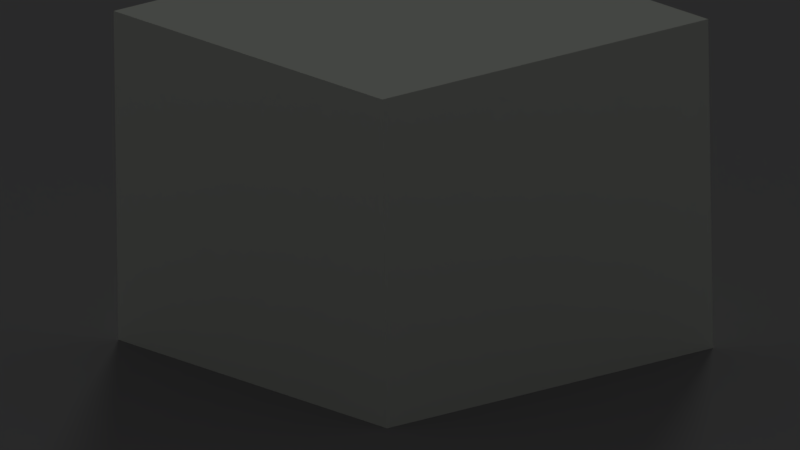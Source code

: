 # Source: LightPole.blend  (saved by Blender 2.79.0; exported with 4.5.12 LTS)
import bpy
from mathutils import Matrix  # noqa: F401  (used for matrix-valued properties, if any)

bpy.ops.wm.read_factory_settings(use_empty=True)
scene = bpy.context.scene
scene.name = 'Scene'

# ---- collections
col_collection_1 = bpy.data.collections.new('Collection 1'); scene.collection.children.link(col_collection_1)

# ---- materials (node trees are filled in below, after node groups)
mat_material_002 = bpy.data.materials.new('Material.002')
mat_material_002.alpha_threshold = 0.0
mat_material_002.use_transparent_shadow = False
mat_material_002.diffuse_color = (0.7702, 0.8, 0.741, 1.0)
mat_material_002.roughness = 0.5
mat_material_001 = bpy.data.materials.new('Material.001')
mat_material_001.alpha_threshold = 0.0
mat_material_001.use_transparent_shadow = False
mat_material_001.diffuse_color = (0.2988, 0.2944, 0.3032, 1.0)
mat_material_001.specular_color = (0.2883, 0.2883, 0.2883)
mat_material_001.roughness = 0.5
mat_material = bpy.data.materials.new('Material')
mat_material.alpha_threshold = 0.0
mat_material.use_transparent_shadow = False
mat_material.diffuse_color = (0.2507, 0.2668, 0.2497, 1.0)
mat_material.roughness = 0.5
mat_material.line_color = (0.0, 0.0, 0.0, 1.0)

# ---- material node trees

# ---- world
world_world = bpy.data.worlds.new('World'); scene.world = world_world
world_world.color = (0.05088, 0.05088, 0.05088)
world_world.use_sun_shadow = False
world_world.sun_shadow_jitter_overblur = 0.0
world_world.cycles.sampling_method = 'MANUAL'

# ---- cameras
cam_camera = bpy.data.cameras.new('Camera')
cam_camera.type = 'ORTHO'
cam_camera.sensor_fit = 'HORIZONTAL'
cam_camera.clip_end = 100.0
cam_camera.lens = 35.0
cam_camera.sensor_width = 17.31
cam_camera.sensor_height = 12.98
cam_camera.ortho_scale = 14.0
cam_camera.dof.focus_distance = 0.0
cam_camera.dof.aperture_fstop = 128.0

# ---- lights
light_hemi = bpy.data.lights.new('Hemi', 'SUN')
light_hemi.color = (0.2214, 0.2298, 0.2194)
light_hemi.transmission_factor = 0.0
light_hemi.angle = 0.1993
light_hemi.energy = 1.0
light_hemi.shadow_buffer_clip_start = 0.5
light_hemi.shadow_soft_size = 0.1
light_hemi.shadow_cascade_max_distance = 1000.0
light_lamp = bpy.data.lights.new('Lamp', 'POINT')
light_lamp.color = (1.0, 0.8406, 0.1584)
light_lamp.transmission_factor = 0.0
light_lamp.cutoff_distance = 30.0
light_lamp.energy = 1000.0
light_lamp.shadow_buffer_clip_start = 1.001
light_lamp.shadow_soft_size = 0.1
light_lamp.shadow_maximum_resolution = 0.006
light_lamp.use_absolute_resolution = True

# ---- meshes
me_cube_002 = bpy.data.meshes.new('Cube.002')
me_cube_002.from_pydata([(-1.0, -1.0, -1.0), (-1.0, -1.0, 1.0), (-1.0, 1.0, -1.0), (-1.0, 1.0, 1.0), (1.0, -1.0, -1.0), (1.0, -1.0, 1.0), (1.0, 1.0, -1.0), (1.0, 1.0, 1.0)], [], [(0, 1, 3, 2), (2, 3, 7, 6), (6, 7, 5, 4), (4, 5, 1, 0), (2, 6, 4, 0), (7, 3, 1, 5)])
me_cube_002.materials.append(mat_material_002)
me_cube_002.use_remesh_preserve_volume = False
me_cube_002.use_remesh_preserve_attributes = False
me_cube_002.use_mirror_vertex_groups = False
me_cube_002.update()
me_plane_001 = bpy.data.meshes.new('Plane.001')
me_plane_001.from_pydata([(-1.0, -1.0, 0.0), (1.0, -1.0, 0.0), (-1.0, 1.0, 0.0), (1.0, 1.0, 0.0)], [], [(0, 1, 3, 2)])
me_plane_001.materials.append(mat_material_001)
me_plane_001.use_remesh_preserve_volume = False
me_plane_001.use_remesh_preserve_attributes = False
me_plane_001.use_mirror_vertex_groups = False
me_plane_001.update()
me_cube = bpy.data.meshes.new('Cube')
me_cube.from_pydata([(1.0, -1.0, -1.0), (0.4529, 0.4529, 1.0), (0.4529, -0.4529, 1.0), (-0.4529, -0.4529, 1.0), (-0.4529, 0.4529, 1.0), (1.323, -1.323, -0.8574), (1.323, -1.323, -0.9643), (-1.323, -1.323, -0.9643), (-1.323, -1.323, -0.8574), (1.323, 1.323, -0.8574), (1.323, -1.323, -0.8574), (-1.323, -1.323, -0.8574), (-1.323, 1.323, -0.8574), (0.3648, 0.3648, 1.0), (0.3648, -0.3648, 1.0), (-0.3648, 0.3648, 1.0), (-0.3648, -0.3648, 1.0), (1.0, 1.0, -0.8705), (-1.0, 1.0, -0.8705), (-1.0, -1.0, -0.8705), (1.0, -1.0, -0.8705), (1.0, 1.0, 4.0), (1.0, -1.0, 4.0), (-1.0, 1.0, 4.0), (-1.0, -1.0, 4.0), (1.0, -1.0, 3.203), (-1.0, -1.0, 3.203), (1.0, 1.0, 3.203), (-1.0, 1.0, 3.203), (-1.0, -1.502, 3.203), (1.0, -1.502, 3.203), (1.0, -1.502, 4.0), (-1.0, -1.502, 4.0), (1.502, -1.0, 3.203), (1.502, 1.0, 3.203), (1.502, 1.0, 4.0), (1.502, -1.0, 4.0), (-1.502, 1.0, 3.203), (-1.502, -1.0, 3.203), (-1.502, -1.0, 4.0), (-1.502, 1.0, 4.0), (1.0, 1.502, 3.203), (-1.0, 1.502, 3.203), (-1.0, 1.502, 4.0), (1.0, 1.502, 4.0), (1.0, -1.502, 3.203), (-1.0, -1.502, 3.203), (1.0, -1.502, 4.0), (-1.0, -1.502, 4.0), (1.502, 1.0, 3.203), (1.502, -1.0, 3.203), (1.502, 1.0, 4.0), (1.502, -1.0, 4.0), (-1.502, -1.0, 3.203), (-1.502, 1.0, 3.203), (-1.502, -1.0, 4.0), (-1.502, 1.0, 4.0), (-1.0, 1.502, 3.203), (1.0, 1.502, 3.203), (-1.0, 1.502, 4.0), (1.0, 1.502, 4.0), (1.0, 1.502, 3.203), (-1.0, 1.502, 3.203), (-1.0, 1.502, 4.0), (1.0, 1.502, 4.0), (-1.502, 1.0, 3.203), (-1.502, -1.0, 3.203), (-1.502, -1.0, 4.0), (-1.502, 1.0, 4.0), (1.502, -1.0, 3.203), (1.502, 1.0, 3.203), (1.502, 1.0, 4.0), (1.502, -1.0, 4.0), (-1.0, -1.502, 3.203), (1.0, -1.502, 3.203), (1.0, -1.502, 4.0), (-1.0, -1.502, 4.0), (-1.0, 1.502, 3.203), (1.0, 1.502, 3.203), (-1.0, 1.502, 4.0), (1.0, 1.502, 4.0), (-1.502, -1.0, 3.203), (-1.502, 1.0, 3.203), (-1.502, -1.0, 4.0), (-1.502, 1.0, 4.0), (1.502, 1.0, 3.203), (1.502, -1.0, 3.203), (1.502, 1.0, 4.0), (1.502, -1.0, 4.0), (1.0, -1.502, 3.203), (-1.0, -1.502, 3.203), (1.0, -1.502, 4.0), (-1.0, -1.502, 4.0), (-1.0, 1.502, 3.203), (1.0, 1.502, 3.203), (-1.0, 1.502, 4.0), (1.0, 1.502, 4.0), (-1.502, -1.0, 3.203), (-1.502, 1.0, 3.203), (-1.502, -1.0, 4.0), (-1.502, 1.0, 4.0), (1.502, 1.0, 3.203), (1.502, -1.0, 3.203), (1.502, 1.0, 4.0), (1.502, -1.0, 4.0), (1.0, -1.502, 3.203), (-1.0, -1.502, 3.203), (1.0, -1.502, 4.0), (-1.0, -1.502, 4.0), (-1.0, 1.502, 3.203), (1.0, 1.502, 3.203), (-1.0, 1.502, 4.0), (1.0, 1.502, 4.0), (-1.502, -1.0, 3.203), (-1.502, 1.0, 3.203), (-1.502, -1.0, 4.0), (-1.502, 1.0, 4.0), (1.502, 1.0, 3.203), (1.502, -1.0, 3.203), (1.502, 1.0, 4.0), (1.502, -1.0, 4.0), (1.0, -1.502, 3.203), (-1.0, -1.502, 3.203), (1.0, -1.502, 4.0), (-1.0, -1.502, 4.0), (-0.8835, 1.327, 3.249), (0.8835, 1.327, 3.249), (-0.8835, 1.327, 3.954), (0.8835, 1.327, 3.954), (-1.327, -0.8835, 3.249), (-1.327, 0.8835, 3.249), (-1.327, -0.8835, 3.954), (-1.327, 0.8835, 3.954), (1.327, 0.8835, 3.249), (1.327, -0.8835, 3.249), (1.327, 0.8835, 3.954), (1.327, -0.8835, 3.954), (0.8835, -1.327, 3.249), (-0.8835, -1.327, 3.249), (0.8835, -1.327, 3.954), (-0.8835, -1.327, 3.954), (-0.8835, 1.327, 3.249), (0.8835, 1.327, 3.249), (-0.8835, 1.327, 3.954), (0.8835, 1.327, 3.954), (-1.327, -0.8835, 3.249), (-1.327, 0.8835, 3.249), (-1.327, -0.8835, 3.954), (-1.327, 0.8835, 3.954), (1.327, 0.8835, 3.249), (1.327, -0.8835, 3.249), (1.327, 0.8835, 3.954), (1.327, -0.8835, 3.954), (0.8835, -1.327, 3.249), (-0.8835, -1.327, 3.249), (0.8835, -1.327, 3.954), (-0.8835, -1.327, 3.954), (-0.8835, -0.8602, 3.249), (0.8835, -0.8602, 3.249), (0.8835, -0.8602, 3.954), (-0.8835, -0.8602, 3.954), (0.8602, -0.8835, 3.249), (0.8602, 0.8835, 3.249), (0.8602, 0.8835, 3.954), (0.8602, -0.8835, 3.954), (-0.8602, 0.8835, 3.249), (-0.8602, -0.8835, 3.249), (-0.8602, -0.8835, 3.954), (-0.8602, 0.8835, 3.954), (0.8835, 0.8602, 3.249), (-0.8835, 0.8602, 3.249), (-0.8835, 0.8602, 3.954), (0.8835, 0.8602, 3.954), (-0.5844, -0.5844, 2.994), (-0.5844, 0.5844, 2.994), (0.5844, -0.5844, 2.994), (0.5844, 0.5844, 2.994), (-0.6801, -0.6801, 2.864), (-0.6801, 0.6801, 2.864), (0.6801, -0.6801, 2.864), (0.6801, 0.6801, 2.864), (0.4537, 0.4537, -0.3343), (0.4537, -0.4537, -0.3343), (-0.4537, -0.4537, -0.3343), (-0.4537, 0.4537, -0.3343), (-1.323, 1.323, -0.8574), (1.323, 1.323, -0.8574), (-1.0, -1.0, -1.0), (-1.323, 1.323, -0.9935), (-1.323, -1.323, -0.9935), (-1.0, 1.0, -1.0), (1.0, -1.0, -0.9512), (-1.0, -1.0, -0.9512), (1.0, -1.0, -0.8705), (-1.0, -1.0, -0.8705), (-1.0, 1.0, -0.8705), (1.327, 1.327, -0.9381), (1.0, 1.0, -0.8705), (-1.327, 1.327, -0.9381), (-1.327, -1.327, -1.013), (-1.327, 1.327, -1.013), (1.327, -1.327, -0.9381), (-1.327, -1.327, -0.9381), (-1.0, -1.0, -1.007), (1.0, -1.0, -1.007), (1.323, -1.323, -0.9935), (-1.0, 1.0, -1.007), (1.0, 1.0, -1.007), (1.323, 1.323, -0.9935), (0.6056, 0.6056, 4.092), (0.6056, -0.6056, 4.092), (-0.6056, 0.6056, 4.092), (-0.6056, -0.6056, 4.092)], [], [(3, 2, 14, 16), (181, 1, 2, 182), (182, 2, 3, 183), (183, 3, 4, 184), (181, 9, 12, 184), (80, 78, 126, 128), (2, 1, 13, 14), (12, 9, 186, 185), (17, 20, 193, 197), (4, 3, 16, 15), (1, 4, 15, 13), (11, 10, 5, 8), (17, 18, 195, 197), (24, 22, 210, 212), (87, 88, 136, 135), (79, 80, 128, 127), (85, 87, 135, 133), (176, 174, 28, 27), (174, 173, 26, 28), (175, 176, 27, 25), (173, 175, 25, 26), (41, 42, 57, 58), (25, 30, 29, 26), (22, 31, 30, 25), (24, 32, 31, 22), (26, 29, 32, 24), (34, 35, 51, 49), (27, 34, 33, 25), (21, 35, 34, 27), (22, 36, 35, 21), (25, 33, 36, 22), (37, 38, 53, 54), (26, 38, 37, 28), (24, 39, 38, 26), (23, 40, 39, 24), (28, 37, 40, 23), (30, 31, 47, 45), (28, 42, 41, 27), (23, 43, 42, 28), (21, 44, 43, 23), (27, 41, 44, 21), (31, 32, 48, 47), (38, 39, 55, 53), (35, 36, 52, 51), (42, 43, 59, 57), (32, 29, 46, 48), (39, 40, 56, 55), (36, 33, 50, 52), (43, 44, 60, 59), (40, 37, 54, 56), (44, 41, 58, 60), (29, 30, 45, 46), (33, 34, 49, 50), (76, 73, 90, 92), (57, 62, 61, 58), (59, 63, 62, 57), (60, 64, 63, 59), (58, 61, 64, 60), (72, 69, 86, 88), (53, 66, 65, 54), (55, 67, 66, 53), (56, 68, 67, 55), (54, 65, 68, 56), (75, 76, 92, 91), (49, 70, 69, 50), (51, 71, 70, 49), (52, 72, 71, 51), (50, 69, 72, 52), (68, 65, 82, 84), (45, 74, 73, 46), (47, 75, 74, 45), (48, 76, 75, 47), (46, 73, 76, 48), (61, 62, 77, 78), (65, 66, 81, 82), (62, 63, 79, 77), (69, 70, 85, 86), (66, 67, 83, 81), (73, 74, 89, 90), (63, 64, 80, 79), (70, 71, 87, 85), (67, 68, 84, 83), (74, 75, 91, 89), (64, 61, 78, 80), (71, 72, 88, 87), (85, 87, 103, 101), (79, 80, 96, 95), (87, 88, 104, 103), (80, 78, 94, 96), (88, 86, 102, 104), (82, 81, 97, 98), (90, 89, 105, 106), (81, 83, 99, 97), (89, 91, 107, 105), (83, 84, 100, 99), (91, 92, 108, 107), (84, 82, 98, 100), (78, 77, 93, 94), (92, 90, 106, 108), (86, 85, 101, 102), (77, 79, 95, 93), (107, 108, 124, 123), (100, 98, 114, 116), (94, 93, 109, 110), (108, 106, 122, 124), (102, 101, 117, 118), (93, 95, 111, 109), (101, 103, 119, 117), (95, 96, 112, 111), (103, 104, 120, 119), (96, 94, 110, 112), (104, 102, 118, 120), (98, 97, 113, 114), (106, 105, 121, 122), (97, 99, 115, 113), (105, 107, 123, 121), (99, 100, 116, 115), (128, 126, 142, 144), (135, 136, 152, 151), (127, 128, 144, 143), (133, 135, 151, 149), (88, 86, 134, 136), (82, 81, 129, 130), (90, 89, 137, 138), (81, 83, 131, 129), (89, 91, 139, 137), (83, 84, 132, 131), (91, 92, 140, 139), (84, 82, 130, 132), (78, 77, 125, 126), (92, 90, 138, 140), (86, 85, 133, 134), (77, 79, 127, 125), (136, 134, 150, 152), (130, 129, 145, 146), (138, 137, 153, 154), (129, 131, 147, 145), (137, 139, 155, 153), (131, 132, 148, 147), (139, 140, 156, 155), (132, 130, 146, 148), (126, 125, 141, 142), (140, 138, 154, 156), (134, 133, 149, 150), (125, 127, 143, 141), (153, 158, 157, 154), (155, 159, 158, 153), (156, 160, 159, 155), (154, 157, 160, 156), (149, 162, 161, 150), (151, 163, 162, 149), (152, 164, 163, 151), (150, 161, 164, 152), (145, 166, 165, 146), (147, 167, 166, 145), (148, 168, 167, 147), (146, 165, 168, 148), (141, 170, 169, 142), (143, 171, 170, 141), (144, 172, 171, 143), (142, 169, 172, 144), (177, 179, 175, 173), (179, 180, 176, 175), (178, 177, 173, 174), (180, 178, 174, 176), (13, 15, 178, 180), (15, 16, 177, 178), (14, 13, 180, 179), (16, 14, 179, 177), (1, 181, 184, 4), (11, 183, 184, 12), (10, 182, 183, 11), (9, 181, 182, 10), (19, 18, 195, 194), (189, 205, 204, 203), (185, 186, 208, 188), (205, 208, 207, 204), (5, 186, 208, 205), (188, 189, 203, 206), (185, 8, 189, 188), (10, 9, 186, 5), (193, 194, 203, 204), (197, 195, 206, 207), (12, 11, 8, 185), (188, 208, 207, 206), (20, 19, 194, 193), (8, 5, 205, 189), (194, 195, 206, 203), (197, 193, 204, 207), (209, 211, 212, 210), (22, 21, 209, 210), (23, 24, 212, 211), (21, 23, 211, 209)])
me_cube.materials.append(mat_material)
me_cube.use_remesh_preserve_volume = False
me_cube.use_remesh_preserve_attributes = False
me_cube.use_mirror_vertex_groups = False
me_cube.update()

# ---- objects
ob_fog = bpy.data.objects.new('Fog', me_cube_002)
ob_hemi = bpy.data.objects.new('Hemi', light_hemi)
ob_plane = bpy.data.objects.new('Plane', me_plane_001)
ob_cube = bpy.data.objects.new('Cube', me_cube)
ob_lamp = bpy.data.objects.new('Lamp', light_lamp)
ob_camera = bpy.data.objects.new('Camera', cam_camera)

# ---- transforms, parenting, visibility, modifiers, constraints
ob_fog.location = (0.0, 0.0, 3.0)
ob_fog.scale = (3.696, 3.696, 3.0)
ob_fog.lineart.crease_threshold = 0.0
ob_hemi.location = (-5.49, -5.333, 4.334)
ob_hemi.rotation_euler = (0.06326, -1.219, 0.707)
ob_hemi.lineart.crease_threshold = 0.0
ob_plane.location = (0.0, 0.0, 0.0)
ob_plane.scale = (25.53, 25.53, 5.986)
ob_plane.lineart.crease_threshold = 0.0
ob_cube.location = (0.0, 0.0, 1.133)
ob_cube.scale = (0.1922, 0.1922, 1.0)
ob_cube.lock_rotations_4d = False
ob_cube.empty_display_type = 'ARROWS'
ob_cube.lineart.crease_threshold = 0.0
_m = ob_cube.modifiers.new('Subsurf', 'SUBSURF')
_m.uv_smooth = 'PRESERVE_CORNERS'
_m.render_levels = 6
_m.show_only_control_edges = False
ob_lamp.location = (0.004027, 0.008345, 4.592)
ob_lamp.rotation_euler = (0.6503, 0.05522, 1.866)
ob_lamp.lock_rotations_4d = False
ob_lamp.empty_display_type = 'ARROWS'
ob_lamp.color = (0.0, 0.0, 0.0, 0.0)
ob_lamp.lineart.crease_threshold = 0.0
ob_camera.location = (5.313, 6.111, 4.559)
ob_camera.rotation_euler = (1.284, 0.01392, 2.452)
ob_camera.lock_rotations_4d = False
ob_camera.empty_display_type = 'ARROWS'
ob_camera.color = (0.0, 0.0, 0.0, 0.0)
ob_camera.hide_viewport = True
ob_camera.display_type = 'WIRE'
ob_camera.lineart.crease_threshold = 0.0

# ---- collection membership
col_collection_1.objects.link(ob_fog)
col_collection_1.objects.link(ob_hemi)
col_collection_1.objects.link(ob_plane)
col_collection_1.objects.link(ob_cube)
col_collection_1.objects.link(ob_lamp)
col_collection_1.objects.link(ob_camera)

# ---- scene / render settings (as saved in the file)
scene.camera = ob_camera
scene.frame_start = 1; scene.frame_end = 250; scene.frame_set(1)
scene.render.engine = 'BLENDER_EEVEE_NEXT'
scene.render.dither_intensity = 0.0
scene.cycles.use_denoising = False
scene.cycles.samples = 128
scene.cycles.sampling_pattern = 'TABULATED_SOBOL'
scene.cycles.use_adaptive_sampling = False
scene.cycles.use_light_tree = False
scene.cycles.blur_glossy = 0.0
scene.cycles.sample_clamp_indirect = 0.0
scene.view_settings.view_transform = 'Standard'
bpy.context.view_layer.update()
